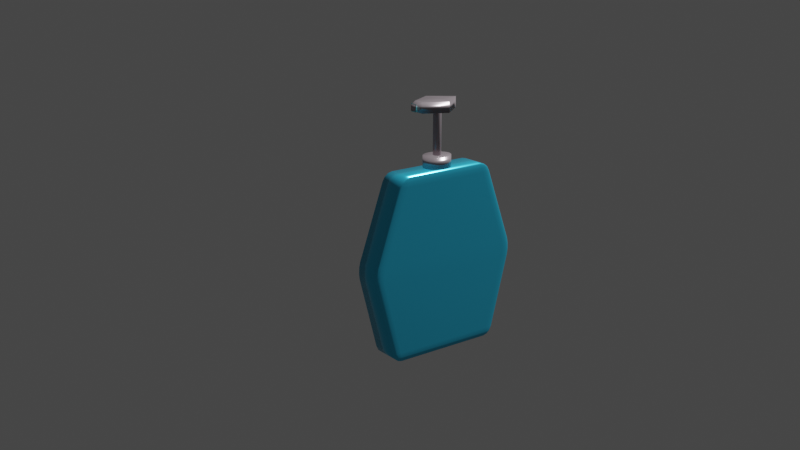 # Source: Sanitizer.blend  (saved by Blender 2.90.8; exported with 4.5.12 LTS)
import bpy
from mathutils import Matrix  # noqa: F401  (used for matrix-valued properties, if any)

bpy.ops.wm.read_factory_settings(use_empty=True)
scene = bpy.context.scene
scene.name = 'Scene'

# ---- collections
col_collection = bpy.data.collections.new('Collection'); scene.collection.children.link(col_collection)

# ---- materials (node trees are filled in below, after node groups)
mat_blue = bpy.data.materials.new('Blue')
mat_blue.alpha_threshold = 0.0
mat_blue.use_transparent_shadow = False
mat_blue.line_color = (0.0, 0.0, 0.0, 1.0)
mat_material = bpy.data.materials.new('Material')
mat_material.use_transparent_shadow = False
mat_material_001 = bpy.data.materials.new('Material.001')
mat_material_001.use_transparent_shadow = False

# ---- material node trees
mat_blue.use_nodes = True; mat_blue.node_tree.nodes.clear()
_N = mat_blue.node_tree.nodes; _L = mat_blue.node_tree.links
n0 = _N.new('ShaderNodeOutputMaterial'); n0.name = 'Material Output'; n0.location = (300, 300)
n1 = _N.new('ShaderNodeBsdfPrincipled'); n1.name = 'Principled BSDF'; n1.location = (10, 300)
n1.distribution = 'GGX'
n1.subsurface_method = 'BURLEY'
n1.inputs[0].default_value = (0.03847, 0.5316, 0.8, 1.0)
n1.inputs[1].default_value = 0.6
n1.inputs[2].default_value = 0.2227
n1.inputs[3].default_value = 1.45
n1.inputs[27].default_value = (0.0, 0.0, 0.0, 1.0)
n1.inputs[28].default_value = 1.0
_L.new(n1.outputs[0], n0.inputs[0])
n0.is_active_output = True
mat_material.use_nodes = True; mat_material.node_tree.nodes.clear()
_N = mat_material.node_tree.nodes; _L = mat_material.node_tree.links
n0 = _N.new('ShaderNodeBsdfPrincipled'); n0.name = 'Principled BSDF'; n0.location = (10, 300)
n0.distribution = 'GGX'
n0.subsurface_method = 'BURLEY'
n0.inputs[0].default_value = (0.3773, 0.324, 0.3534, 1.0)
n0.inputs[1].default_value = 0.5409
n0.inputs[2].default_value = 0.2636
n0.inputs[3].default_value = 1.45
n0.inputs[27].default_value = (0.0, 0.0, 0.0, 1.0)
n0.inputs[28].default_value = 1.0
n1 = _N.new('ShaderNodeOutputMaterial'); n1.name = 'Material Output'; n1.location = (300, 300)
_L.new(n0.outputs[0], n1.inputs[0])
n1.is_active_output = True
mat_material_001.use_nodes = True; mat_material_001.node_tree.nodes.clear()
_N = mat_material_001.node_tree.nodes; _L = mat_material_001.node_tree.links
n0 = _N.new('ShaderNodeBsdfPrincipled'); n0.name = 'Principled BSDF'; n0.location = (10, 300)
n0.distribution = 'GGX'
n0.subsurface_method = 'BURLEY'
n0.inputs[0].default_value = (0.1031, 0.7629, 0.8, 1.0)
n0.inputs[3].default_value = 1.45
n0.inputs[27].default_value = (0.0, 0.0, 0.0, 1.0)
n0.inputs[28].default_value = 1.0
n1 = _N.new('ShaderNodeOutputMaterial'); n1.name = 'Material Output'; n1.location = (300, 300)
_L.new(n0.outputs[0], n1.inputs[0])
n1.is_active_output = True

# ---- world
world_world = bpy.data.worlds.new('World'); scene.world = world_world
world_world.use_nodes = True; world_world.node_tree.nodes.clear()
_N = world_world.node_tree.nodes; _L = world_world.node_tree.links
n0 = _N.new('ShaderNodeOutputWorld'); n0.name = 'World Output'; n0.location = (300, 300)
n1 = _N.new('ShaderNodeBackground'); n1.name = 'Background'; n1.location = (10, 300)
n1.inputs[0].default_value = (0.05088, 0.05088, 0.05088, 1.0)
_L.new(n1.outputs[0], n0.inputs[0])
n0.is_active_output = True
world_world.color = (0.05088, 0.05088, 0.05088)
world_world.use_sun_shadow = False
world_world.sun_shadow_jitter_overblur = 0.0

# ---- cameras
cam_camera_001 = bpy.data.cameras.new('Camera.001')

# ---- lights
light_sun = bpy.data.lights.new('Sun', 'SUN')
light_sun.transmission_factor = 0.0
light_sun.use_shadow = False
light_sun.energy = 5.0
light_sun.shadow_soft_size = 0.125

# ---- meshes
me_cube = bpy.data.meshes.new('Cube')
me_cube.from_pydata([(1.0, 0.5424, 0.9), (0.9, 0.6471, 0.9068), (0.9, 0.5108, 1.0), (0.9866, 0.5938, 0.9022), (0.9866, 0.5258, 0.9487), (0.9737, 0.5757, 0.9487), (0.9, 0.6164, 0.9546), (0.9499, 0.6322, 0.9047), (0.9478, 0.6028, 0.9505), (0.9499, 0.5142, 0.9854), (0.9, 0.5664, 0.9888), (0.9478, 0.5675, 0.9746), (0.9, 0.6186, -1.0), (0.9, 0.7457, -0.9037), (1.0, 0.6428, -0.9), (0.9, 0.6726, -0.9878), (0.9499, 0.6213, -0.986), (0.9478, 0.6732, -0.9742), (0.9499, 0.7314, -0.9026), (0.9, 0.7193, -0.9525), (0.9478, 0.706, -0.9493), (0.9866, 0.6302, -0.9493), (0.9866, 0.6937, -0.9012), (0.9737, 0.6794, -0.9483), (0.9, -0.6471, 0.9068), (1.0, -0.5424, 0.9), (0.9, -0.5108, 1.0), (0.9499, -0.6322, 0.9047), (0.9, -0.6164, 0.9546), (0.9478, -0.6028, 0.9505), (0.9866, -0.5258, 0.9487), (0.9866, -0.5938, 0.9022), (0.9737, -0.5757, 0.9487), (0.9, -0.5664, 0.9888), (0.9499, -0.5142, 0.9854), (0.9478, -0.5675, 0.9746), (1.0, -0.6428, -0.9), (0.9, -0.7457, -0.9037), (0.9, -0.6186, -1.0), (0.9866, -0.6937, -0.9012), (0.9866, -0.6302, -0.9493), (0.9737, -0.6794, -0.9483), (0.9, -0.7193, -0.9525), (0.9499, -0.7314, -0.9026), (0.9478, -0.706, -0.9493), (0.9499, -0.6213, -0.986), (0.9, -0.6726, -0.9878), (0.9478, -0.6732, -0.9742), (-1.0, 0.5424, 0.9), (-0.9, 0.5108, 1.0), (-0.9, 0.6471, 0.9068), (-0.9866, 0.5258, 0.9487), (-0.9866, 0.5938, 0.9022), (-0.9737, 0.5757, 0.9487), (-0.9, 0.5664, 0.9888), (-0.9499, 0.5142, 0.9854), (-0.9478, 0.5675, 0.9746), (-0.9499, 0.6322, 0.9047), (-0.9, 0.6164, 0.9546), (-0.9478, 0.6028, 0.9505), (-1.0, 0.6428, -0.9), (-0.9, 0.7457, -0.9037), (-0.9, 0.6186, -1.0), (-0.9866, 0.6937, -0.9012), (-0.9866, 0.6302, -0.9493), (-0.9737, 0.6794, -0.9483), (-0.9, 0.7193, -0.9525), (-0.9499, 0.7314, -0.9026), (-0.9478, 0.706, -0.9493), (-0.9499, 0.6213, -0.986), (-0.9, 0.6726, -0.9878), (-0.9478, 0.6732, -0.9742), (-1.0, -0.5424, 0.9), (-0.9, -0.6471, 0.9068), (-0.9, -0.5108, 1.0), (-0.9866, -0.5938, 0.9022), (-0.9866, -0.5258, 0.9487), (-0.9737, -0.5757, 0.9487), (-0.9, -0.6164, 0.9546), (-0.9499, -0.6322, 0.9047), (-0.9478, -0.6028, 0.9505), (-0.9499, -0.5142, 0.9854), (-0.9, -0.5664, 0.9888), (-0.9478, -0.5675, 0.9746), (-1.0, -0.6428, -0.9), (-0.9, -0.6186, -1.0), (-0.9, -0.7457, -0.9037), (-0.9866, -0.6302, -0.9493), (-0.9866, -0.6937, -0.9012), (-0.9737, -0.6794, -0.9483), (-0.9, -0.6726, -0.9878), (-0.9499, -0.6213, -0.986), (-0.9478, -0.6732, -0.9742), (-0.9499, -0.7314, -0.9026), (-0.9, -0.7193, -0.9525), (-0.9478, -0.706, -0.9493), (1.0, 0.868, -0.1), (0.9, 0.9729, -0.09626), (0.9, 0.9637, 0.09319), (1.0, 0.8538, 0.1), (0.9852, 0.918, -0.1034), (1.0, 0.875, -0.03849), (0.9843, 0.9283, -0.03571), (0.9, 0.9808, -0.03563), (0.9491, 0.9559, -0.1021), (0.9509, 0.9637, -0.03473), (0.949, 0.9446, 0.1016), (0.9, 0.9775, 0.03361), (0.9509, 0.9599, 0.03387), (1.0, 0.8698, 0.03462), (0.9852, 0.9048, 0.104), (0.9843, 0.924, 0.03409), (-0.9, -0.9637, 0.09319), (-1.0, -0.8538, 0.1), (-1.0, -0.868, -0.1), (-0.9, -0.9729, -0.09626), (-0.949, -0.9446, 0.1016), (-0.9, -0.9775, 0.03361), (-0.9509, -0.9599, 0.03387), (-1.0, -0.8698, 0.03462), (-0.9852, -0.9048, 0.104), (-0.9843, -0.924, 0.03409), (-0.9852, -0.918, -0.1034), (-1.0, -0.875, -0.03849), (-0.9843, -0.9283, -0.03571), (-0.9, -0.9808, -0.03563), (-0.9491, -0.9559, -0.1021), (-0.9509, -0.9637, -0.03473), (0.9, -0.9729, -0.09626), (1.0, -0.868, -0.1), (1.0, -0.8538, 0.1), (0.9, -0.9637, 0.09319), (0.9491, -0.9559, -0.1021), (0.9, -0.9808, -0.03563), (0.9509, -0.9637, -0.03473), (1.0, -0.875, -0.03849), (0.9852, -0.918, -0.1034), (0.9843, -0.9283, -0.03571), (0.9852, -0.9048, 0.104), (1.0, -0.8698, 0.03462), (0.9843, -0.924, 0.03409), (0.9, -0.9775, 0.03361), (0.949, -0.9446, 0.1016), (0.9509, -0.9599, 0.03387), (-1.0, 0.868, -0.1), (-1.0, 0.8538, 0.1), (-0.9, 0.9637, 0.09319), (-0.9, 0.9729, -0.09626), (-1.0, 0.875, -0.03849), (-0.9852, 0.918, -0.1034), (-0.9843, 0.9283, -0.03571), (-0.9852, 0.9048, 0.104), (-1.0, 0.8698, 0.03462), (-0.9843, 0.924, 0.03409), (-0.9, 0.9775, 0.03361), (-0.949, 0.9446, 0.1016), (-0.9509, 0.9599, 0.03387), (-0.9491, 0.9559, -0.1021), (-0.9, 0.9808, -0.03563), (-0.9509, 0.9637, -0.03473)], [], [(146, 50, 1, 98), (37, 128, 115, 86), (84, 114, 144, 60), (131, 24, 73, 112), (2, 49, 74, 26), (61, 147, 97, 13), (14, 96, 129, 36), (62, 12, 38, 85), (113, 72, 48, 145), (0, 3, 5, 4), (3, 7, 8, 5), (1, 6, 8, 7), (6, 10, 11, 8), (2, 9, 11, 10), (9, 4, 5, 11), (5, 8, 11), (12, 15, 17, 16), (15, 19, 20, 17), (13, 18, 20, 19), (18, 22, 23, 20), (14, 21, 23, 22), (21, 16, 17, 23), (17, 20, 23), (24, 27, 29, 28), (27, 31, 32, 29), (25, 30, 32, 31), (30, 34, 35, 32), (26, 33, 35, 34), (33, 28, 29, 35), (29, 32, 35), (36, 39, 41, 40), (39, 43, 44, 41), (37, 42, 44, 43), (42, 46, 47, 44), (38, 45, 47, 46), (45, 40, 41, 47), (41, 44, 47), (48, 51, 53, 52), (51, 55, 56, 53), (49, 54, 56, 55), (54, 58, 59, 56), (50, 57, 59, 58), (57, 52, 53, 59), (53, 56, 59), (60, 63, 65, 64), (63, 67, 68, 65), (61, 66, 68, 67), (66, 70, 71, 68), (62, 69, 71, 70), (69, 64, 65, 71), (65, 68, 71), (72, 75, 77, 76), (75, 79, 80, 77), (73, 78, 80, 79), (78, 82, 83, 80), (74, 81, 83, 82), (81, 76, 77, 83), (77, 80, 83), (84, 87, 89, 88), (87, 91, 92, 89), (85, 90, 92, 91), (90, 94, 95, 92), (86, 93, 95, 94), (93, 88, 89, 95), (89, 92, 95), (96, 100, 102, 101), (100, 104, 105, 102), (97, 103, 105, 104), (103, 107, 108, 105), (98, 106, 108, 107), (106, 110, 111, 108), (99, 109, 111, 110), (109, 101, 102, 111), (102, 105, 108, 111), (112, 116, 118, 117), (116, 120, 121, 118), (113, 119, 121, 120), (119, 123, 124, 121), (114, 122, 124, 123), (122, 126, 127, 124), (115, 125, 127, 126), (125, 117, 118, 127), (118, 121, 124, 127), (128, 132, 134, 133), (132, 136, 137, 134), (129, 135, 137, 136), (135, 139, 140, 137), (130, 138, 140, 139), (138, 142, 143, 140), (131, 141, 143, 142), (141, 133, 134, 143), (134, 137, 140, 143), (144, 148, 150, 149), (148, 152, 153, 150), (145, 151, 153, 152), (151, 155, 156, 153), (146, 154, 156, 155), (154, 158, 159, 156), (147, 157, 159, 158), (157, 149, 150, 159), (150, 153, 156, 159), (62, 85, 91, 69), (69, 91, 87, 64), (64, 87, 84, 60), (12, 62, 70, 15), (15, 70, 66, 19), (19, 66, 61, 13), (96, 14, 22, 100), (100, 22, 18, 104), (104, 18, 13, 97), (112, 73, 79, 116), (116, 79, 75, 120), (120, 75, 72, 113), (128, 37, 43, 132), (132, 43, 39, 136), (136, 39, 36, 129), (147, 61, 67, 157), (157, 67, 63, 149), (149, 63, 60, 144), (26, 74, 82, 33), (33, 82, 78, 28), (28, 78, 73, 24), (2, 26, 34, 9), (9, 34, 30, 4), (4, 30, 25, 0), (85, 38, 46, 90), (90, 46, 42, 94), (94, 42, 37, 86), (74, 49, 55, 81), (81, 55, 51, 76), (76, 51, 48, 72), (49, 2, 10, 54), (54, 10, 6, 58), (58, 6, 1, 50), (38, 12, 16, 45), (45, 16, 21, 40), (40, 21, 14, 36), (0, 99, 110, 3), (3, 110, 106, 7), (7, 106, 98, 1), (86, 115, 126, 93), (93, 126, 122, 88), (88, 122, 114, 84), (24, 131, 142, 27), (27, 142, 138, 31), (31, 138, 130, 25), (50, 146, 155, 57), (57, 155, 151, 52), (52, 151, 145, 48), (146, 98, 107, 154), (154, 107, 103, 158), (158, 103, 97, 147), (99, 130, 139, 109), (109, 139, 135, 101), (101, 135, 129, 96), (113, 145, 152, 119), (119, 152, 148, 123), (123, 148, 144, 114), (131, 112, 117, 141), (141, 117, 125, 133), (133, 125, 115, 128), (99, 0, 25, 130)])
me_cube.polygons.foreach_set('use_smooth', [True] * 162)
_uv = me_cube.uv_layers.new(name='UVMap')
_uv.uv.foreach_set('vector', [0.5116, 0.2625, 0.6134, 0.2625, 0.6134, 0.4875, 0.5116, 0.4875, 0.387, 0.7625, 0.488, 0.7625, 0.488, 0.9875, 0.387, 0.9875, 0.3875, 0.01625, 0.4875, 0.01379, 0.4875, 0.2362, 0.3875, 0.2338, 0.5116, 0.7625, 0.6134, 0.7625, 0.6134, 0.9875, 0.5116, 0.9875, 0.6375, 0.5205, 0.8625, 0.5205, 0.8625, 0.7295, 0.6375, 0.7295, 0.387, 0.2625, 0.488, 0.2625, 0.488, 0.4875, 0.387, 0.4875, 0.3875, 0.5162, 0.4875, 0.5138, 0.4875, 0.7362, 0.3875, 0.7338, 0.1375, 0.5174, 0.3625, 0.5174, 0.3625, 0.7326, 0.1375, 0.7326, 0.5125, 0.01449, 0.6125, 0.01856, 0.6125, 0.2314, 0.5125, 0.2355, 0.6125, 0.5186, 0.6128, 0.5091, 0.6186, 0.5096, 0.6186, 0.5193, 0.6128, 0.5091, 0.6137, 0.5, 0.62, 0.5, 0.6186, 0.5096, 0.6134, 0.4875, 0.6198, 0.4875, 0.62, 0.4935, 0.6137, 0.4937, 0.6198, 0.4875, 0.625, 0.4875, 0.625, 0.4935, 0.62, 0.4935, 0.6375, 0.5205, 0.6313, 0.5198, 0.6315, 0.5088, 0.6375, 0.5091, 0.6313, 0.5198, 0.625, 0.5174, 0.625, 0.5072, 0.6315, 0.5088, 0.6186, 0.5096, 0.62, 0.5, 0.625, 0.5088, 0.3625, 0.5174, 0.3625, 0.508, 0.3685, 0.5079, 0.3687, 0.5169, 0.3625, 0.508, 0.3625, 0.5, 0.3685, 0.5, 0.3685, 0.5079, 0.387, 0.4875, 0.3867, 0.4937, 0.3805, 0.4935, 0.3805, 0.4875, 0.3867, 0.4937, 0.3856, 0.5, 0.3797, 0.5, 0.3805, 0.4935, 0.3875, 0.5162, 0.3813, 0.5167, 0.3815, 0.5085, 0.3874, 0.508, 0.3813, 0.5167, 0.375, 0.5169, 0.375, 0.5079, 0.3815, 0.5085, 0.3685, 0.5079, 0.3685, 0.5, 0.375, 0.5068, 0.6134, 0.7625, 0.6137, 0.7563, 0.62, 0.7565, 0.6198, 0.7625, 0.6137, 0.7563, 0.6151, 0.75, 0.6209, 0.75, 0.62, 0.7565, 0.6125, 0.7314, 0.6186, 0.7307, 0.6186, 0.7404, 0.6128, 0.7409, 0.6186, 0.7307, 0.625, 0.7302, 0.625, 0.7412, 0.6186, 0.7404, 0.6375, 0.7295, 0.6375, 0.7409, 0.6315, 0.7412, 0.6313, 0.7302, 0.6257, 0.7625, 0.625, 0.7625, 0.625, 0.7565, 0.6241, 0.7565, 0.62, 0.7565, 0.6209, 0.75, 0.625, 0.7565, 0.3875, 0.7338, 0.3874, 0.742, 0.3815, 0.7415, 0.3813, 0.7333, 0.3874, 0.742, 0.3867, 0.75, 0.3805, 0.75, 0.3815, 0.7415, 0.387, 0.7625, 0.3805, 0.7625, 0.3805, 0.7565, 0.3867, 0.7563, 0.3625, 0.7501, 0.3625, 0.75, 0.3685, 0.75, 0.3685, 0.7478, 0.3625, 0.7326, 0.3687, 0.7331, 0.3685, 0.7421, 0.3625, 0.742, 0.3687, 0.7331, 0.375, 0.7346, 0.375, 0.7432, 0.3685, 0.7421, 0.3717, 0.7432, 0.3685, 0.75, 0.3685, 0.75, 0.6125, 0.2314, 0.6186, 0.2307, 0.6186, 0.2404, 0.6128, 0.2409, 0.6186, 0.2307, 0.625, 0.2302, 0.625, 0.2412, 0.6186, 0.2404, 0.8625, 0.5205, 0.8625, 0.5091, 0.8685, 0.5088, 0.8687, 0.5198, 0.6257, 0.2625, 0.625, 0.2625, 0.625, 0.2565, 0.6241, 0.2565, 0.6134, 0.2625, 0.6137, 0.2563, 0.62, 0.2565, 0.6198, 0.2625, 0.6137, 0.2563, 0.6151, 0.25, 0.6209, 0.25, 0.62, 0.2565, 0.6186, 0.2404, 0.625, 0.2412, 0.62, 0.25, 0.3875, 0.2338, 0.3874, 0.242, 0.3815, 0.2415, 0.3813, 0.2333, 0.3874, 0.242, 0.3867, 0.25, 0.3805, 0.25, 0.3815, 0.2415, 0.387, 0.2625, 0.3805, 0.2625, 0.3805, 0.2565, 0.3867, 0.2563, 0.1375, 0.4999, 0.1375, 0.5, 0.1315, 0.5, 0.1315, 0.5022, 0.1375, 0.5174, 0.1313, 0.5169, 0.1315, 0.5079, 0.1375, 0.508, 0.1313, 0.5169, 0.125, 0.5154, 0.125, 0.5068, 0.1315, 0.5079, 0.3815, 0.2415, 0.3805, 0.25, 0.375, 0.2421, 0.6125, 0.01856, 0.6128, 0.009144, 0.6186, 0.009623, 0.6186, 0.01932, 0.6128, 0.009144, 0.6137, 0.0, 0.62, 0.0, 0.6186, 0.009623, 0.6134, 0.9875, 0.6198, 0.9875, 0.62, 0.9935, 0.6137, 0.9937, 0.6198, 0.9875, 0.625, 0.9875, 0.625, 0.9935, 0.62, 0.9935, 0.8625, 0.7295, 0.8687, 0.7302, 0.8685, 0.7412, 0.8625, 0.7409, 0.6232, 0.02022, 0.625, 0.0174, 0.625, 0.007177, 0.6218, 0.00985, 0.6186, 0.009623, 0.62, 0.0, 0.625, 0.008849, 0.3875, 0.01625, 0.3813, 0.01669, 0.3815, 0.008454, 0.3874, 0.008033, 0.1267, 0.7346, 0.125, 0.7331, 0.125, 0.7421, 0.1283, 0.7432, 0.1375, 0.7326, 0.1375, 0.742, 0.1315, 0.7421, 0.1313, 0.7331, 0.1375, 0.742, 0.1375, 0.75, 0.1315, 0.75, 0.1315, 0.7421, 0.387, 0.9875, 0.3867, 0.9937, 0.3805, 0.9935, 0.3805, 0.9875, 0.3872, 0.002174, 0.3856, 0.0, 0.3797, 0.0, 0.3813, 0.004114, 0.3815, 0.008454, 0.375, 0.007901, 0.3805, 0.0, 0.4875, 0.5138, 0.4871, 0.5071, 0.4955, 0.508, 0.4952, 0.5147, 0.4871, 0.5071, 0.4867, 0.5, 0.4948, 0.5, 0.4955, 0.508, 0.488, 0.4875, 0.4952, 0.4875, 0.4948, 0.4939, 0.4867, 0.4936, 0.4952, 0.4875, 0.5, 0.4875, 0.5, 0.4939, 0.4948, 0.4939, 0.5116, 0.4875, 0.5134, 0.4936, 0.5054, 0.4939, 0.5046, 0.4875, 0.5134, 0.4936, 0.5153, 0.5, 0.5069, 0.5, 0.5054, 0.4939, 0.5125, 0.5145, 0.5043, 0.5151, 0.5043, 0.5083, 0.513, 0.5075, 0.5043, 0.5151, 0.5, 0.5156, 0.5, 0.509, 0.5043, 0.5083, 0.4955, 0.508, 0.4948, 0.4939, 0.5054, 0.4939, 0.5043, 0.5083, 0.5116, 0.9875, 0.5134, 0.9936, 0.5054, 0.9939, 0.5046, 0.9875, 0.5127, 0.002225, 0.5153, 0.0, 0.5069, 0.0, 0.5042, 0.003636, 0.5125, 0.01449, 0.5043, 0.01511, 0.5043, 0.008258, 0.513, 0.007518, 0.5043, 0.01511, 0.5, 0.01562, 0.5, 0.008959, 0.5043, 0.008258, 0.4875, 0.01379, 0.4871, 0.007125, 0.4955, 0.008025, 0.4952, 0.0147, 0.4871, 0.007125, 0.4867, 0.0, 0.4948, 0.0, 0.4955, 0.008025, 0.488, 0.9875, 0.4952, 0.9875, 0.4948, 0.9939, 0.4867, 0.9936, 0.4952, 0.9875, 0.5, 0.9875, 0.5, 0.9939, 0.4948, 0.9939, 0.5042, 0.005578, 0.5, 0.009505, 0.5, 0.008959, 0.4948, 0.0, 0.488, 0.7625, 0.4867, 0.7564, 0.4948, 0.7561, 0.4952, 0.7625, 0.4867, 0.7564, 0.4853, 0.75, 0.4935, 0.75, 0.4948, 0.7561, 0.4875, 0.7362, 0.4952, 0.7353, 0.4955, 0.742, 0.4871, 0.7429, 0.4952, 0.7353, 0.5, 0.7337, 0.5, 0.7405, 0.4955, 0.742, 0.5125, 0.7355, 0.513, 0.7425, 0.5043, 0.7417, 0.5043, 0.7349, 0.513, 0.7425, 0.5134, 0.75, 0.5054, 0.75, 0.5043, 0.7417, 0.5116, 0.7625, 0.5046, 0.7625, 0.5054, 0.7561, 0.5134, 0.7564, 0.5046, 0.7625, 0.5, 0.7625, 0.5, 0.7561, 0.5054, 0.7561, 0.4948, 0.7561, 0.4955, 0.742, 0.5043, 0.7417, 0.5054, 0.7561, 0.4875, 0.2362, 0.4952, 0.2353, 0.4955, 0.242, 0.4871, 0.2429, 0.4952, 0.2353, 0.5, 0.2337, 0.5, 0.2405, 0.4955, 0.242, 0.5125, 0.2355, 0.513, 0.2425, 0.5043, 0.2417, 0.5043, 0.2349, 0.513, 0.2425, 0.5134, 0.25, 0.5054, 0.25, 0.5043, 0.2417, 0.5116, 0.2625, 0.5046, 0.2625, 0.5054, 0.2561, 0.5134, 0.2564, 0.5046, 0.2625, 0.5, 0.2625, 0.5, 0.2561, 0.5054, 0.2561, 0.488, 0.2625, 0.4867, 0.2564, 0.4948, 0.2561, 0.4952, 0.2625, 0.4867, 0.2564, 0.4853, 0.25, 0.4935, 0.25, 0.4948, 0.2561, 0.4955, 0.242, 0.5043, 0.2417, 0.5054, 0.2561, 0.4948, 0.2561, 0.1375, 0.5174, 0.1375, 0.7326, 0.1313, 0.7331, 0.1313, 0.5169, 0.1313, 0.5169, 0.1313, 0.7331, 0.125, 0.7346, 0.125, 0.5154, 0.3813, 0.2333, 0.3813, 0.01669, 0.3875, 0.01625, 0.3875, 0.2338, 0.3625, 0.5174, 0.1375, 0.5174, 0.1375, 0.508, 0.3625, 0.508, 0.3625, 0.508, 0.1375, 0.508, 0.1375, 0.5, 0.3625, 0.5, 0.3805, 0.4875, 0.3805, 0.2625, 0.387, 0.2625, 0.387, 0.4875, 0.4875, 0.5138, 0.3875, 0.5162, 0.3874, 0.508, 0.4871, 0.5071, 0.4871, 0.5071, 0.3874, 0.508, 0.3867, 0.4937, 0.4867, 0.4936, 0.4867, 0.4936, 0.3867, 0.4937, 0.387, 0.4875, 0.488, 0.4875, 0.5116, 0.9875, 0.6134, 0.9875, 0.6137, 0.9937, 0.5134, 0.9936, 0.5134, 0.0, 0.6137, 0.0, 0.6128, 0.009144, 0.513, 0.007518, 0.513, 0.007518, 0.6128, 0.009144, 0.6125, 0.01856, 0.5125, 0.01449, 0.488, 0.7625, 0.387, 0.7625, 0.3867, 0.7563, 0.4867, 0.7564, 0.4867, 0.7564, 0.3867, 0.7563, 0.3874, 0.742, 0.4871, 0.7429, 0.4871, 0.7429, 0.3874, 0.742, 0.3875, 0.7338, 0.4875, 0.7362, 0.488, 0.2625, 0.387, 0.2625, 0.3867, 0.2563, 0.4867, 0.2564, 0.4867, 0.2564, 0.3867, 0.2563, 0.3874, 0.242, 0.4871, 0.2429, 0.4871, 0.2429, 0.3874, 0.242, 0.3875, 0.2338, 0.4875, 0.2362, 0.6375, 0.7295, 0.8625, 0.7295, 0.8625, 0.7409, 0.6375, 0.7409, 0.625, 0.7625, 0.625, 0.9875, 0.6198, 0.9875, 0.6198, 0.7625, 0.6198, 0.7625, 0.6198, 0.9875, 0.6134, 0.9875, 0.6134, 0.7625, 0.6375, 0.5205, 0.6375, 0.7295, 0.6313, 0.7302, 0.6313, 0.5198, 0.6313, 0.5198, 0.6313, 0.7302, 0.6186, 0.7307, 0.6186, 0.5193, 0.6186, 0.5193, 0.6186, 0.7307, 0.6125, 0.7314, 0.6125, 0.5186, 0.1375, 0.7326, 0.3625, 0.7326, 0.3625, 0.742, 0.1375, 0.742, 0.1375, 0.742, 0.3625, 0.742, 0.3625, 0.75, 0.1375, 0.75, 0.3805, 0.9875, 0.3805, 0.7625, 0.387, 0.7625, 0.387, 0.9875, 0.8625, 0.7295, 0.8625, 0.5205, 0.8687, 0.5198, 0.8687, 0.7302, 0.625, 0.01978, 0.625, 0.2302, 0.6186, 0.2307, 0.6186, 0.01932, 0.6186, 0.01932, 0.6186, 0.2307, 0.6125, 0.2314, 0.6125, 0.01856, 0.8625, 0.5205, 0.6375, 0.5205, 0.6375, 0.5091, 0.8625, 0.5091, 0.625, 0.2625, 0.625, 0.4875, 0.6198, 0.4875, 0.6198, 0.2625, 0.6198, 0.2625, 0.6198, 0.4875, 0.6134, 0.4875, 0.6134, 0.2625, 0.3625, 0.7326, 0.3625, 0.5174, 0.3687, 0.5169, 0.3687, 0.7331, 0.3687, 0.7331, 0.3687, 0.5169, 0.3813, 0.5167, 0.3813, 0.7333, 0.3813, 0.7333, 0.3813, 0.5167, 0.3875, 0.5162, 0.3875, 0.7338, 0.6125, 0.5186, 0.5125, 0.5145, 0.513, 0.5075, 0.6128, 0.5091, 0.6128, 0.5091, 0.513, 0.5075, 0.5134, 0.4936, 0.6137, 0.4937, 0.6137, 0.4937, 0.5134, 0.4936, 0.5116, 0.4875, 0.6134, 0.4875, 0.387, 0.9875, 0.488, 0.9875, 0.4867, 0.9936, 0.3867, 0.9937, 0.3867, 0.0, 0.4867, 0.0, 0.4871, 0.007125, 0.3874, 0.008033, 0.3874, 0.008033, 0.4871, 0.007125, 0.4875, 0.01379, 0.3875, 0.01625, 0.6134, 0.7625, 0.5116, 0.7625, 0.5134, 0.7564, 0.6137, 0.7563, 0.6137, 0.7563, 0.5134, 0.7564, 0.513, 0.7425, 0.6128, 0.7409, 0.6128, 0.7409, 0.513, 0.7425, 0.5125, 0.7355, 0.6125, 0.7314, 0.6134, 0.2625, 0.5116, 0.2625, 0.5134, 0.2564, 0.6137, 0.2563, 0.6137, 0.2563, 0.5134, 0.2564, 0.513, 0.2425, 0.6128, 0.2409, 0.6128, 0.2409, 0.513, 0.2425, 0.5125, 0.2355, 0.6125, 0.2314, 0.5116, 0.2625, 0.5116, 0.4875, 0.5046, 0.4875, 0.5046, 0.2625, 0.5046, 0.2625, 0.5046, 0.4875, 0.4952, 0.4875, 0.4952, 0.2625, 0.4952, 0.2625, 0.4952, 0.4875, 0.488, 0.4875, 0.488, 0.2625, 0.5125, 0.5145, 0.5125, 0.7355, 0.5043, 0.7349, 0.5043, 0.5151, 0.5043, 0.5151, 0.5043, 0.7349, 0.4952, 0.7353, 0.4952, 0.5147, 0.4952, 0.5147, 0.4952, 0.7353, 0.4875, 0.7362, 0.4875, 0.5138, 0.5125, 0.01449, 0.5125, 0.2355, 0.5043, 0.2349, 0.5043, 0.01511, 0.5043, 0.01511, 0.5043, 0.2349, 0.4952, 0.2353, 0.4952, 0.0147, 0.4952, 0.0147, 0.4952, 0.2353, 0.4875, 0.2362, 0.4875, 0.01379, 0.5116, 0.7625, 0.5116, 0.9875, 0.5046, 0.9875, 0.5046, 0.7625, 0.5046, 0.7625, 0.5046, 0.9875, 0.4952, 0.9875, 0.4952, 0.7625, 0.4952, 0.7625, 0.4952, 0.9875, 0.488, 0.9875, 0.488, 0.7625, 0.5125, 0.5145, 0.6125, 0.5186, 0.6125, 0.7314, 0.5125, 0.7355])
me_cube.materials.append(mat_blue)
me_cube.use_remesh_preserve_volume = False
me_cube.use_remesh_preserve_attributes = False
me_cube.use_mirror_vertex_groups = False
me_cube.update()
me_cylinder = bpy.data.meshes.new('Cylinder')
me_cylinder.from_pydata([(0.0, 1.0, -1.0), (0.0, 1.0, 1.0), (0.1951, 0.9808, -1.0), (0.1951, 0.9808, 1.0), (0.3827, 0.9239, -1.0), (0.3827, 0.9239, 1.0), (0.5556, 0.8315, -1.0), (0.5556, 0.8315, 1.0), (0.7071, 0.7071, -1.0), (0.7071, 0.7071, 1.0), (0.8315, 0.5556, -1.0), (0.8315, 0.5556, 1.0), (0.9239, 0.3827, -1.0), (0.9239, 0.3827, 1.0), (0.9808, 0.1951, -1.0), (0.9808, 0.1951, 1.0), (1.0, 7.55e-08, -1.0), (1.0, 7.55e-08, 1.0), (0.9808, -0.1951, -1.0), (0.9808, -0.1951, 1.0), (0.9239, -0.3827, -1.0), (0.9239, -0.3827, 1.0), (0.8315, -0.5556, -1.0), (0.8315, -0.5556, 1.0), (0.7071, -0.7071, -1.0), (0.7071, -0.7071, 1.0), (0.5556, -0.8315, -1.0), (0.5556, -0.8315, 1.0), (0.3827, -0.9239, -1.0), (0.3827, -0.9239, 1.0), (0.1951, -0.9808, -1.0), (0.1951, -0.9808, 1.0), (-3.258e-07, -1.0, -1.0), (-3.258e-07, -1.0, 1.0), (-0.1951, -0.9808, -1.0), (-0.1951, -0.9808, 1.0), (-0.3827, -0.9239, -1.0), (-0.3827, -0.9239, 1.0), (-0.5556, -0.8315, -1.0), (-0.5556, -0.8315, 1.0), (-0.7071, -0.7071, -1.0), (-0.7071, -0.7071, 1.0), (-0.8315, -0.5556, -1.0), (-0.8315, -0.5556, 1.0), (-0.9239, -0.3827, -1.0), (-0.9239, -0.3827, 1.0), (-0.9808, -0.1951, -1.0), (-0.9808, -0.1951, 1.0), (-1.0, 9.656e-07, -1.0), (-1.0, 9.656e-07, 1.0), (-0.9808, 0.1951, -1.0), (-0.9808, 0.1951, 1.0), (-0.9239, 0.3827, -1.0), (-0.9239, 0.3827, 1.0), (-0.8315, 0.5556, -1.0), (-0.8315, 0.5556, 1.0), (-0.7071, 0.7071, -1.0), (-0.7071, 0.7071, 1.0), (-0.5556, 0.8315, -1.0), (-0.5556, 0.8315, 1.0), (-0.3827, 0.9239, -1.0), (-0.3827, 0.9239, 1.0), (-0.1951, 0.9808, -1.0), (-0.1951, 0.9808, 1.0)], [], [(0, 1, 3, 2), (2, 3, 5, 4), (4, 5, 7, 6), (6, 7, 9, 8), (8, 9, 11, 10), (10, 11, 13, 12), (12, 13, 15, 14), (14, 15, 17, 16), (16, 17, 19, 18), (18, 19, 21, 20), (20, 21, 23, 22), (22, 23, 25, 24), (24, 25, 27, 26), (26, 27, 29, 28), (28, 29, 31, 30), (30, 31, 33, 32), (32, 33, 35, 34), (34, 35, 37, 36), (36, 37, 39, 38), (38, 39, 41, 40), (40, 41, 43, 42), (42, 43, 45, 44), (44, 45, 47, 46), (46, 47, 49, 48), (48, 49, 51, 50), (50, 51, 53, 52), (52, 53, 55, 54), (54, 55, 57, 56), (56, 57, 59, 58), (58, 59, 61, 60), (3, 1, 63, 61, 59, 57, 55, 53, 51, 49, 47, 45, 43, 41, 39, 37, 35, 33, 31, 29, 27, 25, 23, 21, 19, 17, 15, 13, 11, 9, 7, 5), (60, 61, 63, 62), (62, 63, 1, 0), (0, 2, 4, 6, 8, 10, 12, 14, 16, 18, 20, 22, 24, 26, 28, 30, 32, 34, 36, 38, 40, 42, 44, 46, 48, 50, 52, 54, 56, 58, 60, 62)])
me_cylinder.polygons.foreach_set('use_smooth', [True] * 34)
_uv = me_cylinder.uv_layers.new(name='UVMap')
_uv.uv.foreach_set('vector', [1.0, 0.5, 1.0, 1.0, 0.9688, 1.0, 0.9688, 0.5, 0.9688, 0.5, 0.9688, 1.0, 0.9375, 1.0, 0.9375, 0.5, 0.9375, 0.5, 0.9375, 1.0, 0.9062, 1.0, 0.9062, 0.5, 0.9062, 0.5, 0.9062, 1.0, 0.875, 1.0, 0.875, 0.5, 0.875, 0.5, 0.875, 1.0, 0.8438, 1.0, 0.8438, 0.5, 0.8438, 0.5, 0.8438, 1.0, 0.8125, 1.0, 0.8125, 0.5, 0.8125, 0.5, 0.8125, 1.0, 0.7812, 1.0, 0.7812, 0.5, 0.7812, 0.5, 0.7812, 1.0, 0.75, 1.0, 0.75, 0.5, 0.75, 0.5, 0.75, 1.0, 0.7188, 1.0, 0.7188, 0.5, 0.7188, 0.5, 0.7188, 1.0, 0.6875, 1.0, 0.6875, 0.5, 0.6875, 0.5, 0.6875, 1.0, 0.6562, 1.0, 0.6562, 0.5, 0.6562, 0.5, 0.6562, 1.0, 0.625, 1.0, 0.625, 0.5, 0.625, 0.5, 0.625, 1.0, 0.5938, 1.0, 0.5938, 0.5, 0.5938, 0.5, 0.5938, 1.0, 0.5625, 1.0, 0.5625, 0.5, 0.5625, 0.5, 0.5625, 1.0, 0.5312, 1.0, 0.5312, 0.5, 0.5312, 0.5, 0.5312, 1.0, 0.5, 1.0, 0.5, 0.5, 0.5, 0.5, 0.5, 1.0, 0.4688, 1.0, 0.4688, 0.5, 0.4688, 0.5, 0.4688, 1.0, 0.4375, 1.0, 0.4375, 0.5, 0.4375, 0.5, 0.4375, 1.0, 0.4062, 1.0, 0.4062, 0.5, 0.4062, 0.5, 0.4062, 1.0, 0.375, 1.0, 0.375, 0.5, 0.375, 0.5, 0.375, 1.0, 0.3438, 1.0, 0.3438, 0.5, 0.3438, 0.5, 0.3438, 1.0, 0.3125, 1.0, 0.3125, 0.5, 0.3125, 0.5, 0.3125, 1.0, 0.2812, 1.0, 0.2812, 0.5, 0.2812, 0.5, 0.2812, 1.0, 0.25, 1.0, 0.25, 0.5, 0.25, 0.5, 0.25, 1.0, 0.2188, 1.0, 0.2188, 0.5, 0.2188, 0.5, 0.2188, 1.0, 0.1875, 1.0, 0.1875, 0.5, 0.1875, 0.5, 0.1875, 1.0, 0.1562, 1.0, 0.1562, 0.5, 0.1562, 0.5, 0.1562, 1.0, 0.125, 1.0, 0.125, 0.5, 0.125, 0.5, 0.125, 1.0, 0.09375, 1.0, 0.09375, 0.5, 0.09375, 0.5, 0.09375, 1.0, 0.0625, 1.0, 0.0625, 0.5, 0.2968, 0.4854, 0.25, 0.49, 0.2032, 0.4854, 0.1582, 0.4717, 0.1167, 0.4496, 0.08029, 0.4197, 0.05045, 0.3833, 0.02827, 0.3418, 0.01461, 0.2968, 0.01, 0.25, 0.01461, 0.2032, 0.02827, 0.1582, 0.05045, 0.1167, 0.08029, 0.08029, 0.1167, 0.05045, 0.1582, 0.02827, 0.2032, 0.01461, 0.25, 0.01, 0.2968, 0.01461, 0.3418, 0.02827, 0.3833, 0.05045, 0.4197, 0.08029, 0.4496, 0.1167, 0.4717, 0.1582, 0.4854, 0.2032, 0.49, 0.25, 0.4854, 0.2968, 0.4717, 0.3418, 0.4496, 0.3833, 0.4197, 0.4197, 0.3833, 0.4496, 0.3418, 0.4717, 0.0625, 0.5, 0.0625, 1.0, 0.03125, 1.0, 0.03125, 0.5, 0.03125, 0.5, 0.03125, 1.0, 0.0, 1.0, 0.0, 0.5, 0.75, 0.49, 0.7968, 0.4854, 0.8418, 0.4717, 0.8833, 0.4496, 0.9197, 0.4197, 0.9496, 0.3833, 0.9717, 0.3418, 0.9854, 0.2968, 0.99, 0.25, 0.9854, 0.2032, 0.9717, 0.1582, 0.9496, 0.1167, 0.9197, 0.08029, 0.8833, 0.05045, 0.8418, 0.02827, 0.7968, 0.01461, 0.75, 0.01, 0.7032, 0.01461, 0.6582, 0.02827, 0.6167, 0.05045, 0.5803, 0.08029, 0.5504, 0.1167, 0.5283, 0.1582, 0.5146, 0.2032, 0.51, 0.25, 0.5146, 0.2968, 0.5283, 0.3418, 0.5504, 0.3833, 0.5803, 0.4197, 0.6167, 0.4496, 0.6582, 0.4717, 0.7032, 0.4854])
me_cylinder.materials.append(mat_material)
me_cylinder.use_remesh_fix_poles = True
me_cylinder.use_remesh_preserve_attributes = False
me_cylinder.use_mirror_vertex_groups = False
me_cylinder.update()
me_cylinder_001 = bpy.data.meshes.new('Cylinder.001')
me_cylinder_001.from_pydata([(0.0, 1.0, -1.0), (0.0, 1.0, 1.0), (0.1951, 0.9808, -1.0), (0.1951, 0.9808, 1.0), (0.3827, 0.9239, -1.0), (0.3827, 0.9239, 1.0), (0.5556, 0.8315, -1.0), (0.5556, 0.8315, 1.0), (0.7071, 0.7071, -1.0), (0.7071, 0.7071, 1.0), (0.8315, 0.5556, -1.0), (0.8315, 0.5556, 1.0), (0.9239, 0.3827, -1.0), (0.9239, 0.3827, 1.0), (0.9808, 0.1951, -1.0), (0.9808, 0.1951, 1.0), (1.0, 7.55e-08, -1.0), (1.0, 7.55e-08, 1.0), (0.9808, -0.1951, -1.0), (0.9808, -0.1951, 1.0), (0.9239, -0.3827, -1.0), (0.9239, -0.3827, 1.0), (0.8315, -0.5556, -1.0), (0.8315, -0.5556, 1.0), (0.7071, -0.7071, -1.0), (0.7071, -0.7071, 1.0), (0.5556, -0.8315, -1.0), (0.5556, -0.8315, 1.0), (0.3827, -0.9239, -1.0), (0.3827, -0.9239, 1.0), (0.1951, -0.9808, -1.0), (0.1951, -0.9808, 1.0), (-3.258e-07, -1.0, -1.0), (-3.258e-07, -1.0, 1.0), (-0.1951, -0.9808, -1.0), (-0.1951, -0.9808, 1.0), (-0.3827, -0.9239, -1.0), (-0.3827, -0.9239, 1.0), (-0.5556, -0.8315, -1.0), (-0.5556, -0.8315, 1.0), (-0.7071, -0.7071, -1.0), (-0.7071, -0.7071, 1.0), (-0.8315, -0.5556, -1.0), (-0.8315, -0.5556, 1.0), (-0.9239, -0.3827, -1.0), (-0.9239, -0.3827, 1.0), (-0.9808, -0.1951, -1.0), (-0.9808, -0.1951, 1.0), (-1.0, 9.656e-07, -1.0), (-1.0, 9.656e-07, 1.0), (-0.9808, 0.1951, -1.0), (-0.9808, 0.1951, 1.0), (-0.9239, 0.3827, -1.0), (-0.9239, 0.3827, 1.0), (-0.8315, 0.5556, -1.0), (-0.8315, 0.5556, 1.0), (-0.7071, 0.7071, -1.0), (-0.7071, 0.7071, 1.0), (-0.5556, 0.8315, -1.0), (-0.5556, 0.8315, 1.0), (-0.3827, 0.9239, -1.0), (-0.3827, 0.9239, 1.0), (-0.1951, 0.9808, -1.0), (-0.1951, 0.9808, 1.0)], [], [(0, 1, 3, 2), (2, 3, 5, 4), (4, 5, 7, 6), (6, 7, 9, 8), (8, 9, 11, 10), (10, 11, 13, 12), (12, 13, 15, 14), (14, 15, 17, 16), (16, 17, 19, 18), (18, 19, 21, 20), (20, 21, 23, 22), (22, 23, 25, 24), (24, 25, 27, 26), (26, 27, 29, 28), (28, 29, 31, 30), (30, 31, 33, 32), (32, 33, 35, 34), (34, 35, 37, 36), (36, 37, 39, 38), (38, 39, 41, 40), (40, 41, 43, 42), (42, 43, 45, 44), (44, 45, 47, 46), (46, 47, 49, 48), (48, 49, 51, 50), (50, 51, 53, 52), (52, 53, 55, 54), (54, 55, 57, 56), (56, 57, 59, 58), (58, 59, 61, 60), (3, 1, 63, 61, 59, 57, 55, 53, 51, 49, 47, 45, 43, 41, 39, 37, 35, 33, 31, 29, 27, 25, 23, 21, 19, 17, 15, 13, 11, 9, 7, 5), (60, 61, 63, 62), (62, 63, 1, 0), (0, 2, 4, 6, 8, 10, 12, 14, 16, 18, 20, 22, 24, 26, 28, 30, 32, 34, 36, 38, 40, 42, 44, 46, 48, 50, 52, 54, 56, 58, 60, 62)])
me_cylinder_001.polygons.foreach_set('use_smooth', [True] * 34)
_uv = me_cylinder_001.uv_layers.new(name='UVMap')
_uv.uv.foreach_set('vector', [1.0, 0.5, 1.0, 1.0, 0.9688, 1.0, 0.9688, 0.5, 0.9688, 0.5, 0.9688, 1.0, 0.9375, 1.0, 0.9375, 0.5, 0.9375, 0.5, 0.9375, 1.0, 0.9062, 1.0, 0.9062, 0.5, 0.9062, 0.5, 0.9062, 1.0, 0.875, 1.0, 0.875, 0.5, 0.875, 0.5, 0.875, 1.0, 0.8438, 1.0, 0.8438, 0.5, 0.8438, 0.5, 0.8438, 1.0, 0.8125, 1.0, 0.8125, 0.5, 0.8125, 0.5, 0.8125, 1.0, 0.7812, 1.0, 0.7812, 0.5, 0.7812, 0.5, 0.7812, 1.0, 0.75, 1.0, 0.75, 0.5, 0.75, 0.5, 0.75, 1.0, 0.7188, 1.0, 0.7188, 0.5, 0.7188, 0.5, 0.7188, 1.0, 0.6875, 1.0, 0.6875, 0.5, 0.6875, 0.5, 0.6875, 1.0, 0.6562, 1.0, 0.6562, 0.5, 0.6562, 0.5, 0.6562, 1.0, 0.625, 1.0, 0.625, 0.5, 0.625, 0.5, 0.625, 1.0, 0.5938, 1.0, 0.5938, 0.5, 0.5938, 0.5, 0.5938, 1.0, 0.5625, 1.0, 0.5625, 0.5, 0.5625, 0.5, 0.5625, 1.0, 0.5312, 1.0, 0.5312, 0.5, 0.5312, 0.5, 0.5312, 1.0, 0.5, 1.0, 0.5, 0.5, 0.5, 0.5, 0.5, 1.0, 0.4688, 1.0, 0.4688, 0.5, 0.4688, 0.5, 0.4688, 1.0, 0.4375, 1.0, 0.4375, 0.5, 0.4375, 0.5, 0.4375, 1.0, 0.4062, 1.0, 0.4062, 0.5, 0.4062, 0.5, 0.4062, 1.0, 0.375, 1.0, 0.375, 0.5, 0.375, 0.5, 0.375, 1.0, 0.3438, 1.0, 0.3438, 0.5, 0.3438, 0.5, 0.3438, 1.0, 0.3125, 1.0, 0.3125, 0.5, 0.3125, 0.5, 0.3125, 1.0, 0.2812, 1.0, 0.2812, 0.5, 0.2812, 0.5, 0.2812, 1.0, 0.25, 1.0, 0.25, 0.5, 0.25, 0.5, 0.25, 1.0, 0.2188, 1.0, 0.2188, 0.5, 0.2188, 0.5, 0.2188, 1.0, 0.1875, 1.0, 0.1875, 0.5, 0.1875, 0.5, 0.1875, 1.0, 0.1562, 1.0, 0.1562, 0.5, 0.1562, 0.5, 0.1562, 1.0, 0.125, 1.0, 0.125, 0.5, 0.125, 0.5, 0.125, 1.0, 0.09375, 1.0, 0.09375, 0.5, 0.09375, 0.5, 0.09375, 1.0, 0.0625, 1.0, 0.0625, 0.5, 0.2968, 0.4854, 0.25, 0.49, 0.2032, 0.4854, 0.1582, 0.4717, 0.1167, 0.4496, 0.08029, 0.4197, 0.05045, 0.3833, 0.02827, 0.3418, 0.01461, 0.2968, 0.01, 0.25, 0.01461, 0.2032, 0.02827, 0.1582, 0.05045, 0.1167, 0.08029, 0.08029, 0.1167, 0.05045, 0.1582, 0.02827, 0.2032, 0.01461, 0.25, 0.01, 0.2968, 0.01461, 0.3418, 0.02827, 0.3833, 0.05045, 0.4197, 0.08029, 0.4496, 0.1167, 0.4717, 0.1582, 0.4854, 0.2032, 0.49, 0.25, 0.4854, 0.2968, 0.4717, 0.3418, 0.4496, 0.3833, 0.4197, 0.4197, 0.3833, 0.4496, 0.3418, 0.4717, 0.0625, 0.5, 0.0625, 1.0, 0.03125, 1.0, 0.03125, 0.5, 0.03125, 0.5, 0.03125, 1.0, 0.0, 1.0, 0.0, 0.5, 0.75, 0.49, 0.7968, 0.4854, 0.8418, 0.4717, 0.8833, 0.4496, 0.9197, 0.4197, 0.9496, 0.3833, 0.9717, 0.3418, 0.9854, 0.2968, 0.99, 0.25, 0.9854, 0.2032, 0.9717, 0.1582, 0.9496, 0.1167, 0.9197, 0.08029, 0.8833, 0.05045, 0.8418, 0.02827, 0.7968, 0.01461, 0.75, 0.01, 0.7032, 0.01461, 0.6582, 0.02827, 0.6167, 0.05045, 0.5803, 0.08029, 0.5504, 0.1167, 0.5283, 0.1582, 0.5146, 0.2032, 0.51, 0.25, 0.5146, 0.2968, 0.5283, 0.3418, 0.5504, 0.3833, 0.5803, 0.4197, 0.6167, 0.4496, 0.6582, 0.4717, 0.7032, 0.4854])
me_cylinder_001.materials.append(mat_material)
me_cylinder_001.use_remesh_fix_poles = True
me_cylinder_001.use_remesh_preserve_attributes = False
me_cylinder_001.use_mirror_vertex_groups = False
me_cylinder_001.update()
me_cube_001 = bpy.data.meshes.new('Cube.001')
me_cube_001.from_pydata([(-0.3139, -1.0, -1.0), (-0.3139, -1.0, 1.0), (0.0, 1.0, -1.0), (0.0, 1.0, 1.0), (0.3139, -1.0, -1.0), (0.3139, -1.0, 1.0), (0.0, 1.0, -1.0), (0.0, 1.0, 1.0), (-1.0, 0.0, -1.0), (-1.0, 0.0, 1.0), (1.0, 0.0, -1.0), (1.0, 0.0, 1.0), (-0.5, 0.5, 1.0), (0.5, 0.5, -1.0), (-0.5, 0.5, -1.0), (0.5, 0.5, 1.0), (-0.25, 0.75, 1.0), (0.25, 0.75, -1.0), (-0.25, 0.75, -1.0), (0.25, 0.75, 1.0), (-0.75, 0.25, -1.0), (0.75, 0.25, 1.0), (-0.75, 0.25, 1.0), (0.75, 0.25, -1.0), (-0.1321, -1.322, -0.5306), (-0.1321, -1.322, 0.5306), (0.1321, -1.322, -0.5306), (0.1321, -1.322, 0.5306)], [], [(18, 16, 3, 2), (2, 3, 7, 6), (10, 11, 5, 4), (0, 4, 26, 24), (8, 10, 4, 0), (11, 9, 1, 5), (21, 22, 9, 11), (20, 23, 10, 8), (23, 21, 11, 10), (0, 1, 9, 8), (17, 19, 15, 13), (18, 17, 13, 14), (19, 16, 12, 15), (20, 22, 12, 14), (7, 3, 16, 19), (2, 6, 17, 18), (6, 7, 19, 17), (14, 12, 16, 18), (8, 9, 22, 20), (13, 15, 21, 23), (14, 13, 23, 20), (15, 12, 22, 21), (26, 27, 25, 24), (5, 1, 25, 27), (4, 5, 27, 26), (1, 0, 24, 25)])
me_cube_001.polygons.foreach_set('use_smooth', [True] * 26)
_uv = me_cube_001.uv_layers.new(name='UVMap')
_uv.uv.foreach_set('vector', [0.375, 0.2188, 0.625, 0.2188, 0.625, 0.25, 0.375, 0.25, 0.375, 0.25, 0.625, 0.25, 0.625, 0.5, 0.375, 0.5, 0.375, 0.625, 0.625, 0.625, 0.625, 0.75, 0.375, 0.75, 0.125, 0.75, 0.375, 0.75, 0.375, 0.75, 0.125, 0.75, 0.125, 0.625, 0.375, 0.625, 0.375, 0.75, 0.125, 0.75, 0.625, 0.625, 0.875, 0.625, 0.875, 0.75, 0.625, 0.75, 0.625, 0.5937, 0.875, 0.5938, 0.875, 0.625, 0.625, 0.625, 0.125, 0.5938, 0.375, 0.5937, 0.375, 0.625, 0.125, 0.625, 0.375, 0.5937, 0.625, 0.5937, 0.625, 0.625, 0.375, 0.625, 0.375, 0.0, 0.625, 0.0, 0.625, 0.125, 0.375, 0.125, 0.375, 0.5312, 0.625, 0.5313, 0.625, 0.5625, 0.375, 0.5625, 0.125, 0.5312, 0.375, 0.5312, 0.375, 0.5625, 0.125, 0.5625, 0.625, 0.5313, 0.875, 0.5312, 0.875, 0.5625, 0.625, 0.5625, 0.375, 0.1562, 0.625, 0.1562, 0.625, 0.1875, 0.375, 0.1875, 0.625, 0.5, 0.875, 0.5, 0.875, 0.5312, 0.625, 0.5313, 0.125, 0.5, 0.375, 0.5, 0.375, 0.5312, 0.125, 0.5312, 0.375, 0.5, 0.625, 0.5, 0.625, 0.5313, 0.375, 0.5312, 0.375, 0.1875, 0.625, 0.1875, 0.625, 0.2188, 0.375, 0.2188, 0.375, 0.125, 0.625, 0.125, 0.625, 0.1562, 0.375, 0.1562, 0.375, 0.5625, 0.625, 0.5625, 0.625, 0.5937, 0.375, 0.5937, 0.125, 0.5625, 0.375, 0.5625, 0.375, 0.5937, 0.125, 0.5938, 0.625, 0.5625, 0.875, 0.5625, 0.875, 0.5938, 0.625, 0.5937, 0.375, 0.75, 0.625, 0.75, 0.625, 1.0, 0.375, 1.0, 0.625, 0.75, 0.875, 0.75, 0.875, 0.75, 0.625, 0.75, 0.375, 0.75, 0.625, 0.75, 0.625, 0.75, 0.375, 0.75, 0.625, 0.0, 0.375, 0.0, 0.375, 0.0, 0.625, 0.0])
me_cube_001.materials.append(mat_material)
me_cube_001.use_remesh_fix_poles = True
me_cube_001.use_remesh_preserve_attributes = False
me_cube_001.use_mirror_vertex_groups = False
me_cube_001.update()
me_plane = bpy.data.meshes.new('Plane')
me_plane.from_pydata([(-1.0, -1.0, 0.0), (1.0, -1.0, 0.0), (-1.0, 1.0, 0.0), (1.0, 1.0, 0.0)], [], [(0, 1, 3, 2)])
_uv = me_plane.uv_layers.new(name='UVMap')
_uv.uv.foreach_set('vector', [0.0, 0.0, 1.0, 0.0, 1.0, 1.0, 0.0, 1.0])
me_plane.materials.append(mat_material_001)
me_plane.use_remesh_fix_poles = True
me_plane.use_remesh_preserve_attributes = False
me_plane.use_mirror_vertex_groups = False
me_plane.update()

# ---- objects
ob_cube = bpy.data.objects.new('Cube', me_cube)
ob_cylinder = bpy.data.objects.new('Cylinder', me_cylinder)
ob_cylinder_001 = bpy.data.objects.new('Cylinder.001', me_cylinder_001)
ob_cube_001 = bpy.data.objects.new('Cube.001', me_cube_001)
ob_plane = bpy.data.objects.new('Plane', me_plane)
ob_sun = bpy.data.objects.new('Sun', light_sun)
ob_camera = bpy.data.objects.new('Camera', cam_camera_001)

# ---- transforms, parenting, visibility, modifiers, constraints
ob_cube.location = (0.0, 0.0, 3.624)
ob_cube.scale = (0.6799, 3.765, 4.11)
ob_cube.lock_rotations_4d = False
ob_cube.empty_display_type = 'ARROWS'
ob_cube.lineart.crease_threshold = 0.0
ob_cylinder.location = (0.0, 0.0, 8.02)
ob_cylinder.scale = (0.5396, 0.661, 0.2643)
ob_cylinder.lineart.crease_threshold = 0.0
ob_cylinder_001.location = (0.0, 0.0, 9.258)
ob_cylinder_001.scale = (0.1894, 0.178, 0.9845)
ob_cylinder_001.lineart.crease_threshold = 0.0
ob_cube_001.location = (0.0, 0.0, 10.47)
ob_cube_001.scale = (0.7925, 1.0, 0.2378)
ob_cube_001.lineart.crease_threshold = 0.0
ob_plane.location = (0.0, -1.262, 10.47)
ob_plane.rotation_euler = (1.571, -0.0, 0.0)
ob_plane.scale = (0.1703, 0.1703, 1.0)
ob_plane.lineart.crease_threshold = 0.0
_m = ob_plane.modifiers.new('ParticleSettings', 'PARTICLE_SYSTEM')
ob_sun.location = (-5.879, 23.91, 23.16)
ob_sun.rotation_euler = (-0.5295, 0.1942, 0.01578)
ob_sun.scale = (1.0, 4.36, 1.0)
ob_sun.lineart.crease_threshold = 0.0
ob_camera.location = (36.06, -28.95, 19.77)
ob_camera.rotation_euler = (1.264, 1.344e-06, 0.9285)
ob_camera.lineart.crease_threshold = 0.0

# ---- collection membership
col_collection.objects.link(ob_cube)
col_collection.objects.link(ob_cylinder)
col_collection.objects.link(ob_cylinder_001)
col_collection.objects.link(ob_cube_001)
col_collection.objects.link(ob_plane)
col_collection.objects.link(ob_sun)
col_collection.objects.link(ob_camera)

# ---- scene / render settings (as saved in the file)
scene.camera = ob_camera
scene.frame_start = 1; scene.frame_end = 50; scene.frame_set(0)
scene.render.engine = 'BLENDER_EEVEE_NEXT'
scene.render.image_settings.file_format = 'FFMPEG'
scene.render.image_settings.color_mode = 'RGB'
scene.cycles.use_denoising = False
scene.cycles.samples = 128
scene.cycles.sampling_pattern = 'TABULATED_SOBOL'
scene.cycles.use_adaptive_sampling = False
scene.cycles.use_light_tree = False
scene.eevee.use_raytracing = True
scene.view_settings.view_transform = 'Filmic'
bpy.context.view_layer.update()
